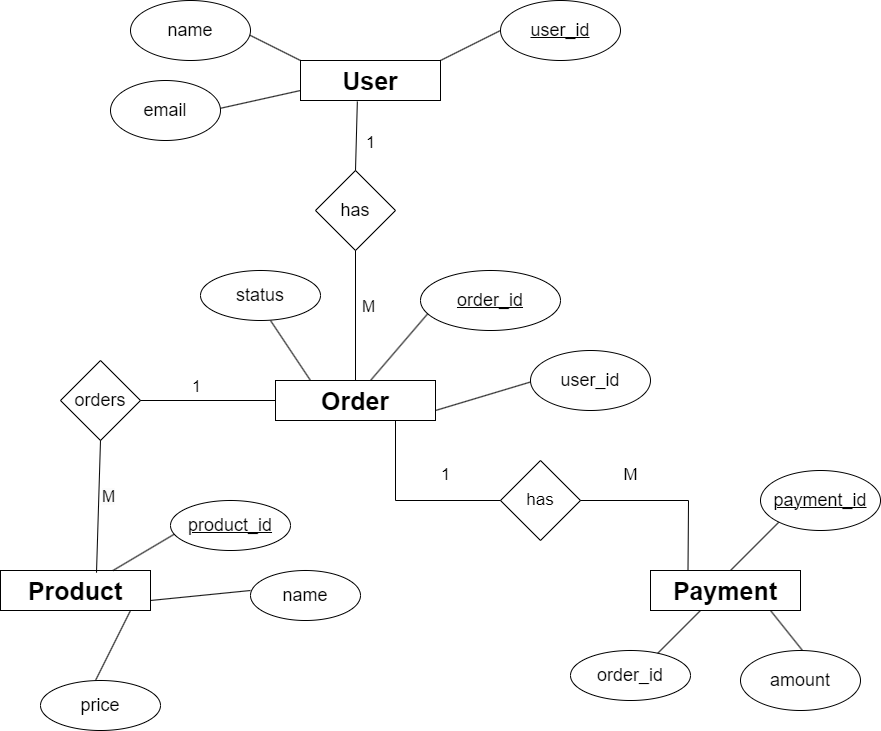

The diagram above was exported from draw.io. Its source (the exported page's mxGraphModel, read from the mxfile embedded in the PNG):
<mxGraphModel dx="1050" dy="557" grid="1" gridSize="10" guides="1" tooltips="1" connect="1" arrows="1" fold="1" page="1" pageScale="1" pageWidth="1169" pageHeight="827" math="0" shadow="0" extFonts="Permanent Marker^https://fonts.googleapis.com/css?family=Permanent+Marker">
  <root>
    <mxCell id="0" />
    <mxCell id="1" parent="0" />
    <mxCell id="NMqCF6utuoIzOyt2B3Eb-1" value="&lt;b&gt;&lt;font style=&quot;font-size: 25px;&quot;&gt;Order&lt;/font&gt;&lt;/b&gt;" style="rounded=0;whiteSpace=wrap;html=1;" vertex="1" parent="1">
      <mxGeometry x="345" y="400" width="160" height="40" as="geometry" />
    </mxCell>
    <mxCell id="NMqCF6utuoIzOyt2B3Eb-3" value="" style="endArrow=none;html=1;rounded=0;" edge="1" parent="1">
      <mxGeometry width="50" height="50" relative="1" as="geometry">
        <mxPoint x="440" y="400" as="sourcePoint" />
        <mxPoint x="500" y="330" as="targetPoint" />
      </mxGeometry>
    </mxCell>
    <mxCell id="NMqCF6utuoIzOyt2B3Eb-4" value="&lt;u&gt;&lt;font style=&quot;font-size: 18px;&quot;&gt;order_id&lt;/font&gt;&lt;/u&gt;" style="ellipse;whiteSpace=wrap;html=1;" vertex="1" parent="1">
      <mxGeometry x="490" y="290" width="140" height="60" as="geometry" />
    </mxCell>
    <mxCell id="NMqCF6utuoIzOyt2B3Eb-7" value="" style="endArrow=none;html=1;rounded=0;" edge="1" parent="1">
      <mxGeometry width="50" height="50" relative="1" as="geometry">
        <mxPoint x="380" y="400" as="sourcePoint" />
        <mxPoint x="340" y="340" as="targetPoint" />
      </mxGeometry>
    </mxCell>
    <mxCell id="NMqCF6utuoIzOyt2B3Eb-8" value="&lt;font style=&quot;font-size: 18px;&quot;&gt;status&lt;/font&gt;" style="ellipse;whiteSpace=wrap;html=1;" vertex="1" parent="1">
      <mxGeometry x="270" y="290" width="120" height="50" as="geometry" />
    </mxCell>
    <mxCell id="NMqCF6utuoIzOyt2B3Eb-9" value="" style="endArrow=none;html=1;rounded=0;" edge="1" parent="1">
      <mxGeometry width="50" height="50" relative="1" as="geometry">
        <mxPoint x="505" y="430" as="sourcePoint" />
        <mxPoint x="605" y="400" as="targetPoint" />
      </mxGeometry>
    </mxCell>
    <mxCell id="NMqCF6utuoIzOyt2B3Eb-10" value="&lt;font style=&quot;font-size: 18px;&quot;&gt;user_id&lt;/font&gt;" style="ellipse;whiteSpace=wrap;html=1;" vertex="1" parent="1">
      <mxGeometry x="600" y="370" width="120" height="60" as="geometry" />
    </mxCell>
    <mxCell id="NMqCF6utuoIzOyt2B3Eb-11" value="&lt;b&gt;&lt;font style=&quot;font-size: 25px;&quot;&gt;User&lt;/font&gt;&lt;/b&gt;" style="rounded=0;whiteSpace=wrap;html=1;" vertex="1" parent="1">
      <mxGeometry x="370" y="80" width="140" height="40" as="geometry" />
    </mxCell>
    <mxCell id="NMqCF6utuoIzOyt2B3Eb-12" value="" style="endArrow=none;html=1;rounded=0;" edge="1" parent="1">
      <mxGeometry width="50" height="50" relative="1" as="geometry">
        <mxPoint x="510" y="80" as="sourcePoint" />
        <mxPoint x="570" y="50" as="targetPoint" />
      </mxGeometry>
    </mxCell>
    <mxCell id="NMqCF6utuoIzOyt2B3Eb-13" value="&lt;u&gt;&lt;font style=&quot;font-size: 18px;&quot;&gt;user_id&lt;/font&gt;&lt;/u&gt;" style="ellipse;whiteSpace=wrap;html=1;" vertex="1" parent="1">
      <mxGeometry x="570" y="20" width="120" height="60" as="geometry" />
    </mxCell>
    <mxCell id="NMqCF6utuoIzOyt2B3Eb-14" value="" style="endArrow=none;html=1;rounded=0;" edge="1" parent="1">
      <mxGeometry width="50" height="50" relative="1" as="geometry">
        <mxPoint x="370" y="80" as="sourcePoint" />
        <mxPoint x="310" y="50" as="targetPoint" />
      </mxGeometry>
    </mxCell>
    <mxCell id="NMqCF6utuoIzOyt2B3Eb-15" value="&lt;font style=&quot;font-size: 18px;&quot;&gt;name&lt;/font&gt;" style="ellipse;whiteSpace=wrap;html=1;" vertex="1" parent="1">
      <mxGeometry x="200" y="20" width="120" height="60" as="geometry" />
    </mxCell>
    <mxCell id="NMqCF6utuoIzOyt2B3Eb-16" value="" style="endArrow=none;html=1;rounded=0;" edge="1" parent="1">
      <mxGeometry width="50" height="50" relative="1" as="geometry">
        <mxPoint x="280" y="130" as="sourcePoint" />
        <mxPoint x="370" y="110" as="targetPoint" />
      </mxGeometry>
    </mxCell>
    <mxCell id="NMqCF6utuoIzOyt2B3Eb-17" value="&lt;font style=&quot;font-size: 18px;&quot;&gt;email&lt;/font&gt;" style="ellipse;whiteSpace=wrap;html=1;" vertex="1" parent="1">
      <mxGeometry x="180" y="100" width="110" height="60" as="geometry" />
    </mxCell>
    <mxCell id="NMqCF6utuoIzOyt2B3Eb-18" value="&lt;font style=&quot;font-size: 18px;&quot;&gt;has&lt;/font&gt;" style="rhombus;whiteSpace=wrap;html=1;" vertex="1" parent="1">
      <mxGeometry x="385" y="190" width="80" height="80" as="geometry" />
    </mxCell>
    <mxCell id="NMqCF6utuoIzOyt2B3Eb-19" value="" style="endArrow=none;html=1;rounded=0;entryX=0.406;entryY=1.025;entryDx=0;entryDy=0;exitX=0.5;exitY=0;exitDx=0;exitDy=0;entryPerimeter=0;" edge="1" parent="1" source="NMqCF6utuoIzOyt2B3Eb-18" target="NMqCF6utuoIzOyt2B3Eb-11">
      <mxGeometry width="50" height="50" relative="1" as="geometry">
        <mxPoint x="430" y="200" as="sourcePoint" />
        <mxPoint x="480" y="150" as="targetPoint" />
      </mxGeometry>
    </mxCell>
    <mxCell id="NMqCF6utuoIzOyt2B3Eb-20" value="" style="endArrow=none;html=1;rounded=0;exitX=0.5;exitY=0;exitDx=0;exitDy=0;entryX=0.5;entryY=1;entryDx=0;entryDy=0;" edge="1" parent="1" source="NMqCF6utuoIzOyt2B3Eb-1" target="NMqCF6utuoIzOyt2B3Eb-18">
      <mxGeometry width="50" height="50" relative="1" as="geometry">
        <mxPoint x="430" y="390" as="sourcePoint" />
        <mxPoint x="440" y="270" as="targetPoint" />
      </mxGeometry>
    </mxCell>
    <mxCell id="NMqCF6utuoIzOyt2B3Eb-22" value="&lt;div style=&quot;text-align: center;&quot;&gt;&lt;span style=&quot;background-color: initial; font-size: 16px;&quot;&gt;M&lt;/span&gt;&lt;/div&gt;" style="text;whiteSpace=wrap;html=1;" vertex="1" parent="1">
      <mxGeometry x="430" y="310" width="40" height="40" as="geometry" />
    </mxCell>
    <mxCell id="NMqCF6utuoIzOyt2B3Eb-23" value="&lt;span style=&quot;font-size: 25px;&quot;&gt;&lt;b&gt;Product&lt;/b&gt;&lt;/span&gt;" style="rounded=0;whiteSpace=wrap;html=1;" vertex="1" parent="1">
      <mxGeometry x="70" y="590" width="150" height="40" as="geometry" />
    </mxCell>
    <mxCell id="NMqCF6utuoIzOyt2B3Eb-25" value="" style="endArrow=none;html=1;rounded=0;exitX=0.75;exitY=0;exitDx=0;exitDy=0;" edge="1" parent="1" source="NMqCF6utuoIzOyt2B3Eb-23">
      <mxGeometry width="50" height="50" relative="1" as="geometry">
        <mxPoint x="170" y="590" as="sourcePoint" />
        <mxPoint x="250" y="550" as="targetPoint" />
      </mxGeometry>
    </mxCell>
    <mxCell id="NMqCF6utuoIzOyt2B3Eb-26" value="&lt;u&gt;&lt;font style=&quot;font-size: 18px;&quot;&gt;product_id&lt;/font&gt;&lt;/u&gt;" style="ellipse;whiteSpace=wrap;html=1;" vertex="1" parent="1">
      <mxGeometry x="240" y="520" width="120" height="50" as="geometry" />
    </mxCell>
    <mxCell id="NMqCF6utuoIzOyt2B3Eb-27" value="" style="endArrow=none;html=1;rounded=0;" edge="1" parent="1">
      <mxGeometry width="50" height="50" relative="1" as="geometry">
        <mxPoint x="320" y="610" as="sourcePoint" />
        <mxPoint x="220" y="620" as="targetPoint" />
      </mxGeometry>
    </mxCell>
    <mxCell id="NMqCF6utuoIzOyt2B3Eb-28" value="&lt;font style=&quot;font-size: 18px;&quot;&gt;name&lt;/font&gt;" style="ellipse;whiteSpace=wrap;html=1;" vertex="1" parent="1">
      <mxGeometry x="320" y="590" width="110" height="50" as="geometry" />
    </mxCell>
    <mxCell id="NMqCF6utuoIzOyt2B3Eb-29" value="" style="endArrow=none;html=1;rounded=0;" edge="1" parent="1">
      <mxGeometry width="50" height="50" relative="1" as="geometry">
        <mxPoint x="160" y="710" as="sourcePoint" />
        <mxPoint x="200" y="630" as="targetPoint" />
      </mxGeometry>
    </mxCell>
    <mxCell id="NMqCF6utuoIzOyt2B3Eb-30" value="&lt;font style=&quot;font-size: 18px;&quot;&gt;price&lt;/font&gt;" style="ellipse;whiteSpace=wrap;html=1;" vertex="1" parent="1">
      <mxGeometry x="110" y="700" width="120" height="50" as="geometry" />
    </mxCell>
    <mxCell id="NMqCF6utuoIzOyt2B3Eb-31" value="&lt;b&gt;&lt;font style=&quot;font-size: 25px;&quot;&gt;Payment&lt;/font&gt;&lt;/b&gt;" style="rounded=0;whiteSpace=wrap;html=1;" vertex="1" parent="1">
      <mxGeometry x="720" y="590" width="150" height="40" as="geometry" />
    </mxCell>
    <mxCell id="NMqCF6utuoIzOyt2B3Eb-32" value="" style="endArrow=none;html=1;rounded=0;" edge="1" parent="1">
      <mxGeometry width="50" height="50" relative="1" as="geometry">
        <mxPoint x="800" y="590" as="sourcePoint" />
        <mxPoint x="850" y="540" as="targetPoint" />
      </mxGeometry>
    </mxCell>
    <mxCell id="NMqCF6utuoIzOyt2B3Eb-33" value="&lt;u&gt;&lt;font style=&quot;font-size: 18px;&quot;&gt;payment_id&lt;/font&gt;&lt;/u&gt;" style="ellipse;whiteSpace=wrap;html=1;" vertex="1" parent="1">
      <mxGeometry x="830" y="490" width="120" height="60" as="geometry" />
    </mxCell>
    <mxCell id="NMqCF6utuoIzOyt2B3Eb-35" value="" style="endArrow=none;html=1;rounded=0;" edge="1" parent="1">
      <mxGeometry width="50" height="50" relative="1" as="geometry">
        <mxPoint x="880" y="680" as="sourcePoint" />
        <mxPoint x="840" y="630" as="targetPoint" />
      </mxGeometry>
    </mxCell>
    <mxCell id="NMqCF6utuoIzOyt2B3Eb-36" value="&lt;font style=&quot;font-size: 18px;&quot;&gt;amount&lt;/font&gt;" style="ellipse;whiteSpace=wrap;html=1;" vertex="1" parent="1">
      <mxGeometry x="810" y="670" width="120" height="60" as="geometry" />
    </mxCell>
    <mxCell id="NMqCF6utuoIzOyt2B3Eb-37" value="" style="endArrow=none;html=1;rounded=0;" edge="1" parent="1">
      <mxGeometry width="50" height="50" relative="1" as="geometry">
        <mxPoint x="720" y="680" as="sourcePoint" />
        <mxPoint x="770" y="630" as="targetPoint" />
      </mxGeometry>
    </mxCell>
    <mxCell id="NMqCF6utuoIzOyt2B3Eb-38" value="&lt;font style=&quot;font-size: 18px;&quot;&gt;order_id&lt;/font&gt;" style="ellipse;whiteSpace=wrap;html=1;" vertex="1" parent="1">
      <mxGeometry x="640" y="670" width="120" height="50" as="geometry" />
    </mxCell>
    <mxCell id="NMqCF6utuoIzOyt2B3Eb-39" value="&lt;font style=&quot;font-size: 18px;&quot;&gt;orders&lt;/font&gt;" style="rhombus;whiteSpace=wrap;html=1;" vertex="1" parent="1">
      <mxGeometry x="130" y="380" width="80" height="80" as="geometry" />
    </mxCell>
    <mxCell id="NMqCF6utuoIzOyt2B3Eb-41" value="" style="endArrow=none;html=1;rounded=0;entryX=0;entryY=0.5;entryDx=0;entryDy=0;exitX=1;exitY=0.5;exitDx=0;exitDy=0;" edge="1" parent="1" source="NMqCF6utuoIzOyt2B3Eb-39" target="NMqCF6utuoIzOyt2B3Eb-1">
      <mxGeometry width="50" height="50" relative="1" as="geometry">
        <mxPoint x="250" y="464" as="sourcePoint" />
        <mxPoint x="300" y="414" as="targetPoint" />
      </mxGeometry>
    </mxCell>
    <mxCell id="NMqCF6utuoIzOyt2B3Eb-42" value="" style="endArrow=none;html=1;rounded=0;exitX=0.64;exitY=0.055;exitDx=0;exitDy=0;exitPerimeter=0;entryX=0.5;entryY=1;entryDx=0;entryDy=0;" edge="1" parent="1" source="NMqCF6utuoIzOyt2B3Eb-23" target="NMqCF6utuoIzOyt2B3Eb-39">
      <mxGeometry width="50" height="50" relative="1" as="geometry">
        <mxPoint x="140" y="520" as="sourcePoint" />
        <mxPoint x="190" y="470" as="targetPoint" />
      </mxGeometry>
    </mxCell>
    <mxCell id="NMqCF6utuoIzOyt2B3Eb-43" value="&lt;div style=&quot;text-align: center;&quot;&gt;&lt;span style=&quot;background-color: initial; font-size: 16px;&quot;&gt;1&lt;/span&gt;&lt;/div&gt;" style="text;whiteSpace=wrap;html=1;" vertex="1" parent="1">
      <mxGeometry x="260" y="390" width="50" height="30" as="geometry" />
    </mxCell>
    <mxCell id="NMqCF6utuoIzOyt2B3Eb-44" value="&lt;span style=&quot;color: rgb(0, 0, 0); font-family: Helvetica; font-size: 16px; font-style: normal; font-variant-ligatures: normal; font-variant-caps: normal; font-weight: 400; letter-spacing: normal; orphans: 2; text-align: center; text-indent: 0px; text-transform: none; widows: 2; word-spacing: 0px; -webkit-text-stroke-width: 0px; white-space: normal; background-color: rgb(251, 251, 251); text-decoration-thickness: initial; text-decoration-style: initial; text-decoration-color: initial; display: inline !important; float: none;&quot;&gt;M&lt;/span&gt;" style="text;whiteSpace=wrap;html=1;" vertex="1" parent="1">
      <mxGeometry x="170" y="500" width="50" height="40" as="geometry" />
    </mxCell>
    <mxCell id="NMqCF6utuoIzOyt2B3Eb-45" value="&lt;font style=&quot;font-size: 17px;&quot;&gt;has&lt;/font&gt;" style="rhombus;whiteSpace=wrap;html=1;" vertex="1" parent="1">
      <mxGeometry x="570" y="480" width="80" height="80" as="geometry" />
    </mxCell>
    <mxCell id="NMqCF6utuoIzOyt2B3Eb-46" value="" style="endArrow=none;html=1;rounded=0;entryX=0;entryY=0.5;entryDx=0;entryDy=0;exitX=0.75;exitY=1;exitDx=0;exitDy=0;" edge="1" parent="1" source="NMqCF6utuoIzOyt2B3Eb-1" target="NMqCF6utuoIzOyt2B3Eb-45">
      <mxGeometry width="50" height="50" relative="1" as="geometry">
        <mxPoint x="460" y="530" as="sourcePoint" />
        <mxPoint x="510" y="480" as="targetPoint" />
        <Array as="points">
          <mxPoint x="465" y="520" />
        </Array>
      </mxGeometry>
    </mxCell>
    <mxCell id="NMqCF6utuoIzOyt2B3Eb-48" value="" style="endArrow=none;html=1;rounded=0;entryX=0.25;entryY=0;entryDx=0;entryDy=0;" edge="1" parent="1" target="NMqCF6utuoIzOyt2B3Eb-31">
      <mxGeometry width="50" height="50" relative="1" as="geometry">
        <mxPoint x="650" y="520" as="sourcePoint" />
        <mxPoint x="700" y="470" as="targetPoint" />
        <Array as="points">
          <mxPoint x="758" y="520" />
        </Array>
      </mxGeometry>
    </mxCell>
    <mxCell id="NMqCF6utuoIzOyt2B3Eb-49" value="&lt;font style=&quot;font-size: 17px;&quot;&gt;1&lt;/font&gt;" style="text;html=1;align=center;verticalAlign=middle;resizable=0;points=[];autosize=1;strokeColor=none;fillColor=none;" vertex="1" parent="1">
      <mxGeometry x="425" y="148" width="30" height="30" as="geometry" />
    </mxCell>
    <mxCell id="NMqCF6utuoIzOyt2B3Eb-50" value="&lt;font style=&quot;font-size: 17px;&quot;&gt;1&lt;/font&gt;" style="text;html=1;align=center;verticalAlign=middle;resizable=0;points=[];autosize=1;strokeColor=none;fillColor=none;" vertex="1" parent="1">
      <mxGeometry x="500" y="480" width="30" height="30" as="geometry" />
    </mxCell>
    <mxCell id="NMqCF6utuoIzOyt2B3Eb-51" value="&lt;font style=&quot;font-size: 17px;&quot;&gt;M&lt;/font&gt;" style="text;html=1;align=center;verticalAlign=middle;resizable=0;points=[];autosize=1;strokeColor=none;fillColor=none;" vertex="1" parent="1">
      <mxGeometry x="680" y="480" width="40" height="30" as="geometry" />
    </mxCell>
  </root>
</mxGraphModel>